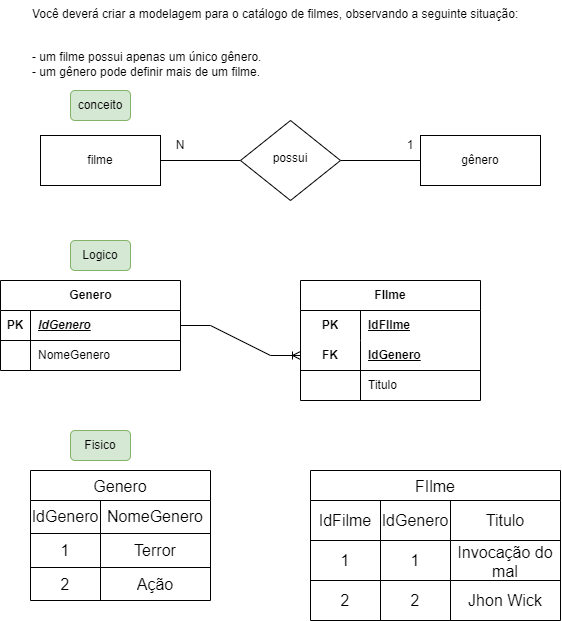

The diagram above was exported from draw.io. Its source (the exported page's mxGraphModel, read from the mxfile embedded in the PNG):
<mxGraphModel dx="1500" dy="830" grid="1" gridSize="10" guides="1" tooltips="1" connect="1" arrows="1" fold="1" page="1" pageScale="1" pageWidth="827" pageHeight="1169" math="0" shadow="0">
  <root>
    <mxCell id="WIyWlLk6GJQsqaUBKTNV-0" />
    <mxCell id="WIyWlLk6GJQsqaUBKTNV-1" parent="WIyWlLk6GJQsqaUBKTNV-0" />
    <mxCell id="2AedHSDjPuEpwHiYuBH6-0" style="edgeStyle=orthogonalEdgeStyle;rounded=0;orthogonalLoop=1;jettySize=auto;html=1;entryX=1;entryY=0.5;entryDx=0;entryDy=0;startArrow=none;startFill=0;endArrow=none;endFill=0;" parent="WIyWlLk6GJQsqaUBKTNV-1" source="WIyWlLk6GJQsqaUBKTNV-6" target="WIyWlLk6GJQsqaUBKTNV-11" edge="1">
      <mxGeometry relative="1" as="geometry" />
    </mxCell>
    <mxCell id="2AedHSDjPuEpwHiYuBH6-1" style="edgeStyle=orthogonalEdgeStyle;rounded=0;orthogonalLoop=1;jettySize=auto;html=1;entryX=0;entryY=0.5;entryDx=0;entryDy=0;endArrow=none;endFill=0;" parent="WIyWlLk6GJQsqaUBKTNV-1" source="WIyWlLk6GJQsqaUBKTNV-6" target="WIyWlLk6GJQsqaUBKTNV-7" edge="1">
      <mxGeometry relative="1" as="geometry" />
    </mxCell>
    <mxCell id="WIyWlLk6GJQsqaUBKTNV-6" value="possui" style="rhombus;whiteSpace=wrap;html=1;shadow=0;fontFamily=Helvetica;fontSize=12;align=center;strokeWidth=1;spacing=6;spacingTop=-4;" parent="WIyWlLk6GJQsqaUBKTNV-1" vertex="1">
      <mxGeometry x="300" y="180" width="100" height="80" as="geometry" />
    </mxCell>
    <mxCell id="WIyWlLk6GJQsqaUBKTNV-7" value="gênero" style="rounded=0;whiteSpace=wrap;html=1;fontSize=12;glass=0;strokeWidth=1;shadow=0;" parent="WIyWlLk6GJQsqaUBKTNV-1" vertex="1">
      <mxGeometry x="480" y="195" width="120" height="50" as="geometry" />
    </mxCell>
    <mxCell id="WIyWlLk6GJQsqaUBKTNV-11" value="filme" style="rounded=0;whiteSpace=wrap;html=1;fontSize=12;glass=0;strokeWidth=1;shadow=0;" parent="WIyWlLk6GJQsqaUBKTNV-1" vertex="1">
      <mxGeometry x="100" y="195" width="120" height="50" as="geometry" />
    </mxCell>
    <mxCell id="2AedHSDjPuEpwHiYuBH6-3" value="N" style="text;html=1;strokeColor=none;fillColor=none;align=center;verticalAlign=middle;whiteSpace=wrap;rounded=0;" parent="WIyWlLk6GJQsqaUBKTNV-1" vertex="1">
      <mxGeometry x="210" y="190" width="60" height="30" as="geometry" />
    </mxCell>
    <mxCell id="2AedHSDjPuEpwHiYuBH6-4" value="1" style="text;html=1;strokeColor=none;fillColor=none;align=center;verticalAlign=middle;whiteSpace=wrap;rounded=0;" parent="WIyWlLk6GJQsqaUBKTNV-1" vertex="1">
      <mxGeometry x="440" y="190" width="60" height="30" as="geometry" />
    </mxCell>
    <mxCell id="NWEGNw6hkPgloUEqK3nF-0" value="Você deverá criar a modelagem para o catálogo de filmes, observando a seguinte situação:&#10;&#10;&#10;- um filme possui apenas um único gênero.&#10;- um gênero pode definir mais de um filme." style="text;whiteSpace=wrap;" parent="WIyWlLk6GJQsqaUBKTNV-1" vertex="1">
      <mxGeometry x="90" y="60" width="520" height="100" as="geometry" />
    </mxCell>
    <mxCell id="XmcA3PUE0Ms4-lY6dQLI-0" value="conceito" style="rounded=1;whiteSpace=wrap;html=1;fillColor=#d5e8d4;strokeColor=#82b366;" vertex="1" parent="WIyWlLk6GJQsqaUBKTNV-1">
      <mxGeometry x="130" y="150" width="60" height="30" as="geometry" />
    </mxCell>
    <mxCell id="XmcA3PUE0Ms4-lY6dQLI-1" value="FIlme" style="shape=table;startSize=30;container=1;collapsible=1;childLayout=tableLayout;fixedRows=1;rowLines=0;fontStyle=1;align=center;resizeLast=1;html=1;whiteSpace=wrap;" vertex="1" parent="WIyWlLk6GJQsqaUBKTNV-1">
      <mxGeometry x="360" y="340" width="180" height="120" as="geometry" />
    </mxCell>
    <mxCell id="XmcA3PUE0Ms4-lY6dQLI-2" value="" style="shape=tableRow;horizontal=0;startSize=0;swimlaneHead=0;swimlaneBody=0;fillColor=none;collapsible=0;dropTarget=0;points=[[0,0.5],[1,0.5]];portConstraint=eastwest;top=0;left=0;right=0;bottom=0;html=1;" vertex="1" parent="XmcA3PUE0Ms4-lY6dQLI-1">
      <mxGeometry y="30" width="180" height="30" as="geometry" />
    </mxCell>
    <mxCell id="XmcA3PUE0Ms4-lY6dQLI-3" value="PK" style="shape=partialRectangle;connectable=0;fillColor=none;top=0;left=0;bottom=0;right=0;fontStyle=1;overflow=hidden;html=1;whiteSpace=wrap;" vertex="1" parent="XmcA3PUE0Ms4-lY6dQLI-2">
      <mxGeometry width="60" height="30" as="geometry">
        <mxRectangle width="60" height="30" as="alternateBounds" />
      </mxGeometry>
    </mxCell>
    <mxCell id="XmcA3PUE0Ms4-lY6dQLI-4" value="IdFIlme" style="shape=partialRectangle;connectable=0;fillColor=none;top=0;left=0;bottom=0;right=0;align=left;spacingLeft=6;fontStyle=5;overflow=hidden;html=1;whiteSpace=wrap;" vertex="1" parent="XmcA3PUE0Ms4-lY6dQLI-2">
      <mxGeometry x="60" width="120" height="30" as="geometry">
        <mxRectangle width="120" height="30" as="alternateBounds" />
      </mxGeometry>
    </mxCell>
    <mxCell id="XmcA3PUE0Ms4-lY6dQLI-5" value="" style="shape=tableRow;horizontal=0;startSize=0;swimlaneHead=0;swimlaneBody=0;fillColor=none;collapsible=0;dropTarget=0;points=[[0,0.5],[1,0.5]];portConstraint=eastwest;top=0;left=0;right=0;bottom=1;html=1;" vertex="1" parent="XmcA3PUE0Ms4-lY6dQLI-1">
      <mxGeometry y="60" width="180" height="30" as="geometry" />
    </mxCell>
    <mxCell id="XmcA3PUE0Ms4-lY6dQLI-6" value="FK" style="shape=partialRectangle;connectable=0;fillColor=none;top=0;left=0;bottom=0;right=0;fontStyle=1;overflow=hidden;html=1;whiteSpace=wrap;" vertex="1" parent="XmcA3PUE0Ms4-lY6dQLI-5">
      <mxGeometry width="60" height="30" as="geometry">
        <mxRectangle width="60" height="30" as="alternateBounds" />
      </mxGeometry>
    </mxCell>
    <mxCell id="XmcA3PUE0Ms4-lY6dQLI-7" value="IdGenero" style="shape=partialRectangle;connectable=0;fillColor=none;top=0;left=0;bottom=0;right=0;align=left;spacingLeft=6;fontStyle=5;overflow=hidden;html=1;whiteSpace=wrap;" vertex="1" parent="XmcA3PUE0Ms4-lY6dQLI-5">
      <mxGeometry x="60" width="120" height="30" as="geometry">
        <mxRectangle width="120" height="30" as="alternateBounds" />
      </mxGeometry>
    </mxCell>
    <mxCell id="XmcA3PUE0Ms4-lY6dQLI-8" value="" style="shape=tableRow;horizontal=0;startSize=0;swimlaneHead=0;swimlaneBody=0;fillColor=none;collapsible=0;dropTarget=0;points=[[0,0.5],[1,0.5]];portConstraint=eastwest;top=0;left=0;right=0;bottom=0;html=1;" vertex="1" parent="XmcA3PUE0Ms4-lY6dQLI-1">
      <mxGeometry y="90" width="180" height="30" as="geometry" />
    </mxCell>
    <mxCell id="XmcA3PUE0Ms4-lY6dQLI-9" value="" style="shape=partialRectangle;connectable=0;fillColor=none;top=0;left=0;bottom=0;right=0;editable=1;overflow=hidden;html=1;whiteSpace=wrap;" vertex="1" parent="XmcA3PUE0Ms4-lY6dQLI-8">
      <mxGeometry width="60" height="30" as="geometry">
        <mxRectangle width="60" height="30" as="alternateBounds" />
      </mxGeometry>
    </mxCell>
    <mxCell id="XmcA3PUE0Ms4-lY6dQLI-10" value="Titulo" style="shape=partialRectangle;connectable=0;fillColor=none;top=0;left=0;bottom=0;right=0;align=left;spacingLeft=6;overflow=hidden;html=1;whiteSpace=wrap;" vertex="1" parent="XmcA3PUE0Ms4-lY6dQLI-8">
      <mxGeometry x="60" width="120" height="30" as="geometry">
        <mxRectangle width="120" height="30" as="alternateBounds" />
      </mxGeometry>
    </mxCell>
    <mxCell id="XmcA3PUE0Ms4-lY6dQLI-14" value="Genero" style="shape=table;startSize=30;container=1;collapsible=1;childLayout=tableLayout;fixedRows=1;rowLines=0;fontStyle=1;align=center;resizeLast=1;html=1;" vertex="1" parent="WIyWlLk6GJQsqaUBKTNV-1">
      <mxGeometry x="60" y="340" width="180" height="90" as="geometry" />
    </mxCell>
    <mxCell id="XmcA3PUE0Ms4-lY6dQLI-15" value="" style="shape=tableRow;horizontal=0;startSize=0;swimlaneHead=0;swimlaneBody=0;fillColor=none;collapsible=0;dropTarget=0;points=[[0,0.5],[1,0.5]];portConstraint=eastwest;top=0;left=0;right=0;bottom=1;" vertex="1" parent="XmcA3PUE0Ms4-lY6dQLI-14">
      <mxGeometry y="30" width="180" height="30" as="geometry" />
    </mxCell>
    <mxCell id="XmcA3PUE0Ms4-lY6dQLI-16" value="PK" style="shape=partialRectangle;connectable=0;fillColor=none;top=0;left=0;bottom=0;right=0;fontStyle=1;overflow=hidden;whiteSpace=wrap;html=1;" vertex="1" parent="XmcA3PUE0Ms4-lY6dQLI-15">
      <mxGeometry width="30" height="30" as="geometry">
        <mxRectangle width="30" height="30" as="alternateBounds" />
      </mxGeometry>
    </mxCell>
    <mxCell id="XmcA3PUE0Ms4-lY6dQLI-17" value="&lt;i&gt;IdGenero&lt;/i&gt;" style="shape=partialRectangle;connectable=0;fillColor=none;top=0;left=0;bottom=0;right=0;align=left;spacingLeft=6;fontStyle=5;overflow=hidden;whiteSpace=wrap;html=1;" vertex="1" parent="XmcA3PUE0Ms4-lY6dQLI-15">
      <mxGeometry x="30" width="150" height="30" as="geometry">
        <mxRectangle width="150" height="30" as="alternateBounds" />
      </mxGeometry>
    </mxCell>
    <mxCell id="XmcA3PUE0Ms4-lY6dQLI-18" value="" style="shape=tableRow;horizontal=0;startSize=0;swimlaneHead=0;swimlaneBody=0;fillColor=none;collapsible=0;dropTarget=0;points=[[0,0.5],[1,0.5]];portConstraint=eastwest;top=0;left=0;right=0;bottom=0;" vertex="1" parent="XmcA3PUE0Ms4-lY6dQLI-14">
      <mxGeometry y="60" width="180" height="30" as="geometry" />
    </mxCell>
    <mxCell id="XmcA3PUE0Ms4-lY6dQLI-19" value="" style="shape=partialRectangle;connectable=0;fillColor=none;top=0;left=0;bottom=0;right=0;editable=1;overflow=hidden;whiteSpace=wrap;html=1;" vertex="1" parent="XmcA3PUE0Ms4-lY6dQLI-18">
      <mxGeometry width="30" height="30" as="geometry">
        <mxRectangle width="30" height="30" as="alternateBounds" />
      </mxGeometry>
    </mxCell>
    <mxCell id="XmcA3PUE0Ms4-lY6dQLI-20" value="NomeGenero" style="shape=partialRectangle;connectable=0;fillColor=none;top=0;left=0;bottom=0;right=0;align=left;spacingLeft=6;overflow=hidden;whiteSpace=wrap;html=1;" vertex="1" parent="XmcA3PUE0Ms4-lY6dQLI-18">
      <mxGeometry x="30" width="150" height="30" as="geometry">
        <mxRectangle width="150" height="30" as="alternateBounds" />
      </mxGeometry>
    </mxCell>
    <mxCell id="XmcA3PUE0Ms4-lY6dQLI-27" value="" style="edgeStyle=entityRelationEdgeStyle;fontSize=12;html=1;endArrow=ERoneToMany;rounded=0;entryX=0;entryY=0.5;entryDx=0;entryDy=0;exitX=1;exitY=0.5;exitDx=0;exitDy=0;" edge="1" parent="WIyWlLk6GJQsqaUBKTNV-1" source="XmcA3PUE0Ms4-lY6dQLI-15" target="XmcA3PUE0Ms4-lY6dQLI-5">
      <mxGeometry width="100" height="100" relative="1" as="geometry">
        <mxPoint x="380" y="360" as="sourcePoint" />
        <mxPoint x="480" y="260" as="targetPoint" />
      </mxGeometry>
    </mxCell>
    <mxCell id="XmcA3PUE0Ms4-lY6dQLI-28" value="Logico" style="rounded=1;whiteSpace=wrap;html=1;fillColor=#d5e8d4;strokeColor=#82b366;" vertex="1" parent="WIyWlLk6GJQsqaUBKTNV-1">
      <mxGeometry x="130" y="300" width="60" height="30" as="geometry" />
    </mxCell>
    <mxCell id="XmcA3PUE0Ms4-lY6dQLI-55" value="Genero" style="shape=table;startSize=30;container=1;collapsible=0;childLayout=tableLayout;strokeColor=default;fontSize=16;" vertex="1" parent="WIyWlLk6GJQsqaUBKTNV-1">
      <mxGeometry x="90" y="530" width="180" height="130" as="geometry" />
    </mxCell>
    <mxCell id="XmcA3PUE0Ms4-lY6dQLI-56" value="" style="shape=tableRow;horizontal=0;startSize=0;swimlaneHead=0;swimlaneBody=0;strokeColor=inherit;top=0;left=0;bottom=0;right=0;collapsible=0;dropTarget=0;fillColor=none;points=[[0,0.5],[1,0.5]];portConstraint=eastwest;fontSize=16;" vertex="1" parent="XmcA3PUE0Ms4-lY6dQLI-55">
      <mxGeometry y="30" width="180" height="33" as="geometry" />
    </mxCell>
    <mxCell id="XmcA3PUE0Ms4-lY6dQLI-57" value="IdGenero" style="shape=partialRectangle;html=1;whiteSpace=wrap;connectable=0;strokeColor=inherit;overflow=hidden;fillColor=none;top=0;left=0;bottom=0;right=0;pointerEvents=1;fontSize=16;" vertex="1" parent="XmcA3PUE0Ms4-lY6dQLI-56">
      <mxGeometry width="70" height="33" as="geometry">
        <mxRectangle width="70" height="33" as="alternateBounds" />
      </mxGeometry>
    </mxCell>
    <mxCell id="XmcA3PUE0Ms4-lY6dQLI-58" value="NomeGenero" style="shape=partialRectangle;html=1;whiteSpace=wrap;connectable=0;strokeColor=inherit;overflow=hidden;fillColor=none;top=0;left=0;bottom=0;right=0;pointerEvents=1;fontSize=16;" vertex="1" parent="XmcA3PUE0Ms4-lY6dQLI-56">
      <mxGeometry x="70" width="110" height="33" as="geometry">
        <mxRectangle width="110" height="33" as="alternateBounds" />
      </mxGeometry>
    </mxCell>
    <mxCell id="XmcA3PUE0Ms4-lY6dQLI-60" value="" style="shape=tableRow;horizontal=0;startSize=0;swimlaneHead=0;swimlaneBody=0;strokeColor=inherit;top=0;left=0;bottom=0;right=0;collapsible=0;dropTarget=0;fillColor=none;points=[[0,0.5],[1,0.5]];portConstraint=eastwest;fontSize=16;" vertex="1" parent="XmcA3PUE0Ms4-lY6dQLI-55">
      <mxGeometry y="63" width="180" height="34" as="geometry" />
    </mxCell>
    <mxCell id="XmcA3PUE0Ms4-lY6dQLI-61" value="1" style="shape=partialRectangle;html=1;whiteSpace=wrap;connectable=0;strokeColor=inherit;overflow=hidden;fillColor=none;top=0;left=0;bottom=0;right=0;pointerEvents=1;fontSize=16;" vertex="1" parent="XmcA3PUE0Ms4-lY6dQLI-60">
      <mxGeometry width="70" height="34" as="geometry">
        <mxRectangle width="70" height="34" as="alternateBounds" />
      </mxGeometry>
    </mxCell>
    <mxCell id="XmcA3PUE0Ms4-lY6dQLI-62" value="Terror" style="shape=partialRectangle;html=1;whiteSpace=wrap;connectable=0;strokeColor=inherit;overflow=hidden;fillColor=none;top=0;left=0;bottom=0;right=0;pointerEvents=1;fontSize=16;" vertex="1" parent="XmcA3PUE0Ms4-lY6dQLI-60">
      <mxGeometry x="70" width="110" height="34" as="geometry">
        <mxRectangle width="110" height="34" as="alternateBounds" />
      </mxGeometry>
    </mxCell>
    <mxCell id="XmcA3PUE0Ms4-lY6dQLI-64" value="" style="shape=tableRow;horizontal=0;startSize=0;swimlaneHead=0;swimlaneBody=0;strokeColor=inherit;top=0;left=0;bottom=0;right=0;collapsible=0;dropTarget=0;fillColor=none;points=[[0,0.5],[1,0.5]];portConstraint=eastwest;fontSize=16;" vertex="1" parent="XmcA3PUE0Ms4-lY6dQLI-55">
      <mxGeometry y="97" width="180" height="33" as="geometry" />
    </mxCell>
    <mxCell id="XmcA3PUE0Ms4-lY6dQLI-65" value="2" style="shape=partialRectangle;html=1;whiteSpace=wrap;connectable=0;strokeColor=inherit;overflow=hidden;fillColor=none;top=0;left=0;bottom=0;right=0;pointerEvents=1;fontSize=16;" vertex="1" parent="XmcA3PUE0Ms4-lY6dQLI-64">
      <mxGeometry width="70" height="33" as="geometry">
        <mxRectangle width="70" height="33" as="alternateBounds" />
      </mxGeometry>
    </mxCell>
    <mxCell id="XmcA3PUE0Ms4-lY6dQLI-66" value="Ação" style="shape=partialRectangle;html=1;whiteSpace=wrap;connectable=0;strokeColor=inherit;overflow=hidden;fillColor=none;top=0;left=0;bottom=0;right=0;pointerEvents=1;fontSize=16;" vertex="1" parent="XmcA3PUE0Ms4-lY6dQLI-64">
      <mxGeometry x="70" width="110" height="33" as="geometry">
        <mxRectangle width="110" height="33" as="alternateBounds" />
      </mxGeometry>
    </mxCell>
    <mxCell id="XmcA3PUE0Ms4-lY6dQLI-68" value="FIlme" style="shape=table;startSize=30;container=1;collapsible=0;childLayout=tableLayout;strokeColor=default;fontSize=16;" vertex="1" parent="WIyWlLk6GJQsqaUBKTNV-1">
      <mxGeometry x="370" y="530" width="250" height="150" as="geometry" />
    </mxCell>
    <mxCell id="XmcA3PUE0Ms4-lY6dQLI-69" value="" style="shape=tableRow;horizontal=0;startSize=0;swimlaneHead=0;swimlaneBody=0;strokeColor=inherit;top=0;left=0;bottom=0;right=0;collapsible=0;dropTarget=0;fillColor=none;points=[[0,0.5],[1,0.5]];portConstraint=eastwest;fontSize=16;" vertex="1" parent="XmcA3PUE0Ms4-lY6dQLI-68">
      <mxGeometry y="30" width="250" height="40" as="geometry" />
    </mxCell>
    <mxCell id="XmcA3PUE0Ms4-lY6dQLI-81" value="IdFilme" style="shape=partialRectangle;html=1;whiteSpace=wrap;connectable=0;strokeColor=inherit;overflow=hidden;fillColor=none;top=0;left=0;bottom=0;right=0;pointerEvents=1;fontSize=16;" vertex="1" parent="XmcA3PUE0Ms4-lY6dQLI-69">
      <mxGeometry width="70" height="40" as="geometry">
        <mxRectangle width="70" height="40" as="alternateBounds" />
      </mxGeometry>
    </mxCell>
    <mxCell id="XmcA3PUE0Ms4-lY6dQLI-70" value="IdGenero" style="shape=partialRectangle;html=1;whiteSpace=wrap;connectable=0;strokeColor=inherit;overflow=hidden;fillColor=none;top=0;left=0;bottom=0;right=0;pointerEvents=1;fontSize=16;" vertex="1" parent="XmcA3PUE0Ms4-lY6dQLI-69">
      <mxGeometry x="70" width="70" height="40" as="geometry">
        <mxRectangle width="70" height="40" as="alternateBounds" />
      </mxGeometry>
    </mxCell>
    <mxCell id="XmcA3PUE0Ms4-lY6dQLI-71" value="Titulo" style="shape=partialRectangle;html=1;whiteSpace=wrap;connectable=0;strokeColor=inherit;overflow=hidden;fillColor=none;top=0;left=0;bottom=0;right=0;pointerEvents=1;fontSize=16;" vertex="1" parent="XmcA3PUE0Ms4-lY6dQLI-69">
      <mxGeometry x="140" width="110" height="40" as="geometry">
        <mxRectangle width="110" height="40" as="alternateBounds" />
      </mxGeometry>
    </mxCell>
    <mxCell id="XmcA3PUE0Ms4-lY6dQLI-72" value="" style="shape=tableRow;horizontal=0;startSize=0;swimlaneHead=0;swimlaneBody=0;strokeColor=inherit;top=0;left=0;bottom=0;right=0;collapsible=0;dropTarget=0;fillColor=none;points=[[0,0.5],[1,0.5]];portConstraint=eastwest;fontSize=16;" vertex="1" parent="XmcA3PUE0Ms4-lY6dQLI-68">
      <mxGeometry y="70" width="250" height="40" as="geometry" />
    </mxCell>
    <mxCell id="XmcA3PUE0Ms4-lY6dQLI-82" value="1" style="shape=partialRectangle;html=1;whiteSpace=wrap;connectable=0;strokeColor=inherit;overflow=hidden;fillColor=none;top=0;left=0;bottom=0;right=0;pointerEvents=1;fontSize=16;" vertex="1" parent="XmcA3PUE0Ms4-lY6dQLI-72">
      <mxGeometry width="70" height="40" as="geometry">
        <mxRectangle width="70" height="40" as="alternateBounds" />
      </mxGeometry>
    </mxCell>
    <mxCell id="XmcA3PUE0Ms4-lY6dQLI-73" value="1" style="shape=partialRectangle;html=1;whiteSpace=wrap;connectable=0;strokeColor=inherit;overflow=hidden;fillColor=none;top=0;left=0;bottom=0;right=0;pointerEvents=1;fontSize=16;" vertex="1" parent="XmcA3PUE0Ms4-lY6dQLI-72">
      <mxGeometry x="70" width="70" height="40" as="geometry">
        <mxRectangle width="70" height="40" as="alternateBounds" />
      </mxGeometry>
    </mxCell>
    <mxCell id="XmcA3PUE0Ms4-lY6dQLI-74" value="Invocação do mal" style="shape=partialRectangle;html=1;whiteSpace=wrap;connectable=0;strokeColor=inherit;overflow=hidden;fillColor=none;top=0;left=0;bottom=0;right=0;pointerEvents=1;fontSize=16;" vertex="1" parent="XmcA3PUE0Ms4-lY6dQLI-72">
      <mxGeometry x="140" width="110" height="40" as="geometry">
        <mxRectangle width="110" height="40" as="alternateBounds" />
      </mxGeometry>
    </mxCell>
    <mxCell id="XmcA3PUE0Ms4-lY6dQLI-75" value="" style="shape=tableRow;horizontal=0;startSize=0;swimlaneHead=0;swimlaneBody=0;strokeColor=inherit;top=0;left=0;bottom=0;right=0;collapsible=0;dropTarget=0;fillColor=none;points=[[0,0.5],[1,0.5]];portConstraint=eastwest;fontSize=16;" vertex="1" parent="XmcA3PUE0Ms4-lY6dQLI-68">
      <mxGeometry y="110" width="250" height="40" as="geometry" />
    </mxCell>
    <mxCell id="XmcA3PUE0Ms4-lY6dQLI-83" value="2" style="shape=partialRectangle;html=1;whiteSpace=wrap;connectable=0;strokeColor=inherit;overflow=hidden;fillColor=none;top=0;left=0;bottom=0;right=0;pointerEvents=1;fontSize=16;" vertex="1" parent="XmcA3PUE0Ms4-lY6dQLI-75">
      <mxGeometry width="70" height="40" as="geometry">
        <mxRectangle width="70" height="40" as="alternateBounds" />
      </mxGeometry>
    </mxCell>
    <mxCell id="XmcA3PUE0Ms4-lY6dQLI-76" value="2" style="shape=partialRectangle;html=1;whiteSpace=wrap;connectable=0;strokeColor=inherit;overflow=hidden;fillColor=none;top=0;left=0;bottom=0;right=0;pointerEvents=1;fontSize=16;" vertex="1" parent="XmcA3PUE0Ms4-lY6dQLI-75">
      <mxGeometry x="70" width="70" height="40" as="geometry">
        <mxRectangle width="70" height="40" as="alternateBounds" />
      </mxGeometry>
    </mxCell>
    <mxCell id="XmcA3PUE0Ms4-lY6dQLI-77" value="Jhon Wick" style="shape=partialRectangle;html=1;whiteSpace=wrap;connectable=0;strokeColor=inherit;overflow=hidden;fillColor=none;top=0;left=0;bottom=0;right=0;pointerEvents=1;fontSize=16;" vertex="1" parent="XmcA3PUE0Ms4-lY6dQLI-75">
      <mxGeometry x="140" width="110" height="40" as="geometry">
        <mxRectangle width="110" height="40" as="alternateBounds" />
      </mxGeometry>
    </mxCell>
    <mxCell id="XmcA3PUE0Ms4-lY6dQLI-84" value="Fisico" style="rounded=1;whiteSpace=wrap;html=1;fillColor=#d5e8d4;strokeColor=#82b366;" vertex="1" parent="WIyWlLk6GJQsqaUBKTNV-1">
      <mxGeometry x="130" y="490" width="60" height="30" as="geometry" />
    </mxCell>
  </root>
</mxGraphModel>